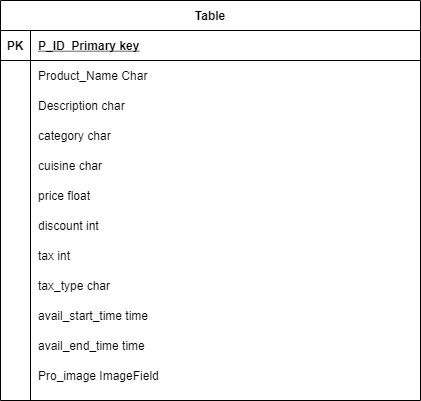

The diagram above was exported from draw.io. Its source (the exported page's mxGraphModel, read from the mxfile embedded in the PNG):
<mxGraphModel dx="1102" dy="450" grid="1" gridSize="10" guides="1" tooltips="1" connect="1" arrows="1" fold="1" page="1" pageScale="1" pageWidth="850" pageHeight="1100" math="0" shadow="0" extFonts="Permanent Marker^https://fonts.googleapis.com/css?family=Permanent+Marker">
  <root>
    <mxCell id="0" />
    <mxCell id="1" parent="0" />
    <mxCell id="pwGP8KHf9CodysyK03lG-1" value="Table" style="shape=table;startSize=30;container=1;collapsible=1;childLayout=tableLayout;fixedRows=1;rowLines=0;fontStyle=1;align=center;resizeLast=1;" vertex="1" parent="1">
      <mxGeometry x="110" y="150" width="420" height="400" as="geometry" />
    </mxCell>
    <mxCell id="pwGP8KHf9CodysyK03lG-2" value="" style="shape=partialRectangle;collapsible=0;dropTarget=0;pointerEvents=0;fillColor=none;top=0;left=0;bottom=1;right=0;points=[[0,0.5],[1,0.5]];portConstraint=eastwest;" vertex="1" parent="pwGP8KHf9CodysyK03lG-1">
      <mxGeometry y="30" width="420" height="30" as="geometry" />
    </mxCell>
    <mxCell id="pwGP8KHf9CodysyK03lG-3" value="PK" style="shape=partialRectangle;connectable=0;fillColor=none;top=0;left=0;bottom=0;right=0;fontStyle=1;overflow=hidden;" vertex="1" parent="pwGP8KHf9CodysyK03lG-2">
      <mxGeometry width="30" height="30" as="geometry">
        <mxRectangle width="30" height="30" as="alternateBounds" />
      </mxGeometry>
    </mxCell>
    <mxCell id="pwGP8KHf9CodysyK03lG-4" value="P_ID  Primary key" style="shape=partialRectangle;connectable=0;fillColor=none;top=0;left=0;bottom=0;right=0;align=left;spacingLeft=6;fontStyle=5;overflow=hidden;" vertex="1" parent="pwGP8KHf9CodysyK03lG-2">
      <mxGeometry x="30" width="390" height="30" as="geometry">
        <mxRectangle width="390" height="30" as="alternateBounds" />
      </mxGeometry>
    </mxCell>
    <mxCell id="pwGP8KHf9CodysyK03lG-5" value="" style="shape=partialRectangle;collapsible=0;dropTarget=0;pointerEvents=0;fillColor=none;top=0;left=0;bottom=0;right=0;points=[[0,0.5],[1,0.5]];portConstraint=eastwest;" vertex="1" parent="pwGP8KHf9CodysyK03lG-1">
      <mxGeometry y="60" width="420" height="30" as="geometry" />
    </mxCell>
    <mxCell id="pwGP8KHf9CodysyK03lG-6" value="" style="shape=partialRectangle;connectable=0;fillColor=none;top=0;left=0;bottom=0;right=0;editable=1;overflow=hidden;" vertex="1" parent="pwGP8KHf9CodysyK03lG-5">
      <mxGeometry width="30" height="30" as="geometry">
        <mxRectangle width="30" height="30" as="alternateBounds" />
      </mxGeometry>
    </mxCell>
    <mxCell id="pwGP8KHf9CodysyK03lG-7" value="Product_Name Char" style="shape=partialRectangle;connectable=0;fillColor=none;top=0;left=0;bottom=0;right=0;align=left;spacingLeft=6;overflow=hidden;" vertex="1" parent="pwGP8KHf9CodysyK03lG-5">
      <mxGeometry x="30" width="390" height="30" as="geometry">
        <mxRectangle width="390" height="30" as="alternateBounds" />
      </mxGeometry>
    </mxCell>
    <mxCell id="pwGP8KHf9CodysyK03lG-8" value="" style="shape=partialRectangle;collapsible=0;dropTarget=0;pointerEvents=0;fillColor=none;top=0;left=0;bottom=0;right=0;points=[[0,0.5],[1,0.5]];portConstraint=eastwest;" vertex="1" parent="pwGP8KHf9CodysyK03lG-1">
      <mxGeometry y="90" width="420" height="30" as="geometry" />
    </mxCell>
    <mxCell id="pwGP8KHf9CodysyK03lG-9" value="" style="shape=partialRectangle;connectable=0;fillColor=none;top=0;left=0;bottom=0;right=0;editable=1;overflow=hidden;" vertex="1" parent="pwGP8KHf9CodysyK03lG-8">
      <mxGeometry width="30" height="30" as="geometry">
        <mxRectangle width="30" height="30" as="alternateBounds" />
      </mxGeometry>
    </mxCell>
    <mxCell id="pwGP8KHf9CodysyK03lG-10" value="Description char" style="shape=partialRectangle;connectable=0;fillColor=none;top=0;left=0;bottom=0;right=0;align=left;spacingLeft=6;overflow=hidden;" vertex="1" parent="pwGP8KHf9CodysyK03lG-8">
      <mxGeometry x="30" width="390" height="30" as="geometry">
        <mxRectangle width="390" height="30" as="alternateBounds" />
      </mxGeometry>
    </mxCell>
    <mxCell id="pwGP8KHf9CodysyK03lG-11" value="" style="shape=partialRectangle;collapsible=0;dropTarget=0;pointerEvents=0;fillColor=none;top=0;left=0;bottom=0;right=0;points=[[0,0.5],[1,0.5]];portConstraint=eastwest;" vertex="1" parent="pwGP8KHf9CodysyK03lG-1">
      <mxGeometry y="120" width="420" height="30" as="geometry" />
    </mxCell>
    <mxCell id="pwGP8KHf9CodysyK03lG-12" value="" style="shape=partialRectangle;connectable=0;fillColor=none;top=0;left=0;bottom=0;right=0;editable=1;overflow=hidden;" vertex="1" parent="pwGP8KHf9CodysyK03lG-11">
      <mxGeometry width="30" height="30" as="geometry">
        <mxRectangle width="30" height="30" as="alternateBounds" />
      </mxGeometry>
    </mxCell>
    <mxCell id="pwGP8KHf9CodysyK03lG-13" value="category char" style="shape=partialRectangle;connectable=0;fillColor=none;top=0;left=0;bottom=0;right=0;align=left;spacingLeft=6;overflow=hidden;" vertex="1" parent="pwGP8KHf9CodysyK03lG-11">
      <mxGeometry x="30" width="390" height="30" as="geometry">
        <mxRectangle width="390" height="30" as="alternateBounds" />
      </mxGeometry>
    </mxCell>
    <mxCell id="pwGP8KHf9CodysyK03lG-14" value="" style="shape=partialRectangle;collapsible=0;dropTarget=0;pointerEvents=0;fillColor=none;top=0;left=0;bottom=0;right=0;points=[[0,0.5],[1,0.5]];portConstraint=eastwest;" vertex="1" parent="pwGP8KHf9CodysyK03lG-1">
      <mxGeometry y="150" width="420" height="30" as="geometry" />
    </mxCell>
    <mxCell id="pwGP8KHf9CodysyK03lG-15" value="" style="shape=partialRectangle;connectable=0;fillColor=none;top=0;left=0;bottom=0;right=0;editable=1;overflow=hidden;" vertex="1" parent="pwGP8KHf9CodysyK03lG-14">
      <mxGeometry width="30" height="30" as="geometry">
        <mxRectangle width="30" height="30" as="alternateBounds" />
      </mxGeometry>
    </mxCell>
    <mxCell id="pwGP8KHf9CodysyK03lG-16" value="cuisine char" style="shape=partialRectangle;connectable=0;fillColor=none;top=0;left=0;bottom=0;right=0;align=left;spacingLeft=6;overflow=hidden;" vertex="1" parent="pwGP8KHf9CodysyK03lG-14">
      <mxGeometry x="30" width="390" height="30" as="geometry">
        <mxRectangle width="390" height="30" as="alternateBounds" />
      </mxGeometry>
    </mxCell>
    <mxCell id="pwGP8KHf9CodysyK03lG-17" value="" style="shape=partialRectangle;collapsible=0;dropTarget=0;pointerEvents=0;fillColor=none;top=0;left=0;bottom=0;right=0;points=[[0,0.5],[1,0.5]];portConstraint=eastwest;" vertex="1" parent="pwGP8KHf9CodysyK03lG-1">
      <mxGeometry y="180" width="420" height="30" as="geometry" />
    </mxCell>
    <mxCell id="pwGP8KHf9CodysyK03lG-18" value="" style="shape=partialRectangle;connectable=0;fillColor=none;top=0;left=0;bottom=0;right=0;editable=1;overflow=hidden;" vertex="1" parent="pwGP8KHf9CodysyK03lG-17">
      <mxGeometry width="30" height="30" as="geometry">
        <mxRectangle width="30" height="30" as="alternateBounds" />
      </mxGeometry>
    </mxCell>
    <mxCell id="pwGP8KHf9CodysyK03lG-19" value="price float" style="shape=partialRectangle;connectable=0;fillColor=none;top=0;left=0;bottom=0;right=0;align=left;spacingLeft=6;overflow=hidden;" vertex="1" parent="pwGP8KHf9CodysyK03lG-17">
      <mxGeometry x="30" width="390" height="30" as="geometry">
        <mxRectangle width="390" height="30" as="alternateBounds" />
      </mxGeometry>
    </mxCell>
    <mxCell id="pwGP8KHf9CodysyK03lG-20" value="" style="shape=partialRectangle;collapsible=0;dropTarget=0;pointerEvents=0;fillColor=none;top=0;left=0;bottom=0;right=0;points=[[0,0.5],[1,0.5]];portConstraint=eastwest;" vertex="1" parent="pwGP8KHf9CodysyK03lG-1">
      <mxGeometry y="210" width="420" height="30" as="geometry" />
    </mxCell>
    <mxCell id="pwGP8KHf9CodysyK03lG-21" value="" style="shape=partialRectangle;connectable=0;fillColor=none;top=0;left=0;bottom=0;right=0;editable=1;overflow=hidden;" vertex="1" parent="pwGP8KHf9CodysyK03lG-20">
      <mxGeometry width="30" height="30" as="geometry">
        <mxRectangle width="30" height="30" as="alternateBounds" />
      </mxGeometry>
    </mxCell>
    <mxCell id="pwGP8KHf9CodysyK03lG-22" value="discount int" style="shape=partialRectangle;connectable=0;fillColor=none;top=0;left=0;bottom=0;right=0;align=left;spacingLeft=6;overflow=hidden;" vertex="1" parent="pwGP8KHf9CodysyK03lG-20">
      <mxGeometry x="30" width="390" height="30" as="geometry">
        <mxRectangle width="390" height="30" as="alternateBounds" />
      </mxGeometry>
    </mxCell>
    <mxCell id="pwGP8KHf9CodysyK03lG-23" value="" style="shape=partialRectangle;collapsible=0;dropTarget=0;pointerEvents=0;fillColor=none;top=0;left=0;bottom=0;right=0;points=[[0,0.5],[1,0.5]];portConstraint=eastwest;" vertex="1" parent="pwGP8KHf9CodysyK03lG-1">
      <mxGeometry y="240" width="420" height="30" as="geometry" />
    </mxCell>
    <mxCell id="pwGP8KHf9CodysyK03lG-24" value="" style="shape=partialRectangle;connectable=0;fillColor=none;top=0;left=0;bottom=0;right=0;editable=1;overflow=hidden;" vertex="1" parent="pwGP8KHf9CodysyK03lG-23">
      <mxGeometry width="30" height="30" as="geometry">
        <mxRectangle width="30" height="30" as="alternateBounds" />
      </mxGeometry>
    </mxCell>
    <mxCell id="pwGP8KHf9CodysyK03lG-25" value="tax int" style="shape=partialRectangle;connectable=0;fillColor=none;top=0;left=0;bottom=0;right=0;align=left;spacingLeft=6;overflow=hidden;" vertex="1" parent="pwGP8KHf9CodysyK03lG-23">
      <mxGeometry x="30" width="390" height="30" as="geometry">
        <mxRectangle width="390" height="30" as="alternateBounds" />
      </mxGeometry>
    </mxCell>
    <mxCell id="pwGP8KHf9CodysyK03lG-26" value="" style="shape=partialRectangle;collapsible=0;dropTarget=0;pointerEvents=0;fillColor=none;top=0;left=0;bottom=0;right=0;points=[[0,0.5],[1,0.5]];portConstraint=eastwest;" vertex="1" parent="pwGP8KHf9CodysyK03lG-1">
      <mxGeometry y="270" width="420" height="30" as="geometry" />
    </mxCell>
    <mxCell id="pwGP8KHf9CodysyK03lG-27" value="" style="shape=partialRectangle;connectable=0;fillColor=none;top=0;left=0;bottom=0;right=0;editable=1;overflow=hidden;" vertex="1" parent="pwGP8KHf9CodysyK03lG-26">
      <mxGeometry width="30" height="30" as="geometry">
        <mxRectangle width="30" height="30" as="alternateBounds" />
      </mxGeometry>
    </mxCell>
    <mxCell id="pwGP8KHf9CodysyK03lG-28" value="tax_type char" style="shape=partialRectangle;connectable=0;fillColor=none;top=0;left=0;bottom=0;right=0;align=left;spacingLeft=6;overflow=hidden;" vertex="1" parent="pwGP8KHf9CodysyK03lG-26">
      <mxGeometry x="30" width="390" height="30" as="geometry">
        <mxRectangle width="390" height="30" as="alternateBounds" />
      </mxGeometry>
    </mxCell>
    <mxCell id="pwGP8KHf9CodysyK03lG-29" value="" style="shape=partialRectangle;collapsible=0;dropTarget=0;pointerEvents=0;fillColor=none;top=0;left=0;bottom=0;right=0;points=[[0,0.5],[1,0.5]];portConstraint=eastwest;" vertex="1" parent="pwGP8KHf9CodysyK03lG-1">
      <mxGeometry y="300" width="420" height="30" as="geometry" />
    </mxCell>
    <mxCell id="pwGP8KHf9CodysyK03lG-30" value="" style="shape=partialRectangle;connectable=0;fillColor=none;top=0;left=0;bottom=0;right=0;editable=1;overflow=hidden;" vertex="1" parent="pwGP8KHf9CodysyK03lG-29">
      <mxGeometry width="30" height="30" as="geometry">
        <mxRectangle width="30" height="30" as="alternateBounds" />
      </mxGeometry>
    </mxCell>
    <mxCell id="pwGP8KHf9CodysyK03lG-31" value="avail_start_time time" style="shape=partialRectangle;connectable=0;fillColor=none;top=0;left=0;bottom=0;right=0;align=left;spacingLeft=6;overflow=hidden;" vertex="1" parent="pwGP8KHf9CodysyK03lG-29">
      <mxGeometry x="30" width="390" height="30" as="geometry">
        <mxRectangle width="390" height="30" as="alternateBounds" />
      </mxGeometry>
    </mxCell>
    <mxCell id="pwGP8KHf9CodysyK03lG-32" value="" style="shape=partialRectangle;collapsible=0;dropTarget=0;pointerEvents=0;fillColor=none;top=0;left=0;bottom=0;right=0;points=[[0,0.5],[1,0.5]];portConstraint=eastwest;" vertex="1" parent="pwGP8KHf9CodysyK03lG-1">
      <mxGeometry y="330" width="420" height="30" as="geometry" />
    </mxCell>
    <mxCell id="pwGP8KHf9CodysyK03lG-33" value="" style="shape=partialRectangle;connectable=0;fillColor=none;top=0;left=0;bottom=0;right=0;editable=1;overflow=hidden;" vertex="1" parent="pwGP8KHf9CodysyK03lG-32">
      <mxGeometry width="30" height="30" as="geometry">
        <mxRectangle width="30" height="30" as="alternateBounds" />
      </mxGeometry>
    </mxCell>
    <mxCell id="pwGP8KHf9CodysyK03lG-34" value="avail_end_time time" style="shape=partialRectangle;connectable=0;fillColor=none;top=0;left=0;bottom=0;right=0;align=left;spacingLeft=6;overflow=hidden;" vertex="1" parent="pwGP8KHf9CodysyK03lG-32">
      <mxGeometry x="30" width="390" height="30" as="geometry">
        <mxRectangle width="390" height="30" as="alternateBounds" />
      </mxGeometry>
    </mxCell>
    <mxCell id="pwGP8KHf9CodysyK03lG-69" value="" style="shape=partialRectangle;collapsible=0;dropTarget=0;pointerEvents=0;fillColor=none;top=0;left=0;bottom=0;right=0;points=[[0,0.5],[1,0.5]];portConstraint=eastwest;" vertex="1" parent="pwGP8KHf9CodysyK03lG-1">
      <mxGeometry y="360" width="420" height="30" as="geometry" />
    </mxCell>
    <mxCell id="pwGP8KHf9CodysyK03lG-70" value="" style="shape=partialRectangle;connectable=0;fillColor=none;top=0;left=0;bottom=0;right=0;editable=1;overflow=hidden;" vertex="1" parent="pwGP8KHf9CodysyK03lG-69">
      <mxGeometry width="30" height="30" as="geometry">
        <mxRectangle width="30" height="30" as="alternateBounds" />
      </mxGeometry>
    </mxCell>
    <mxCell id="pwGP8KHf9CodysyK03lG-71" value="Pro_image ImageField" style="shape=partialRectangle;connectable=0;fillColor=none;top=0;left=0;bottom=0;right=0;align=left;spacingLeft=6;overflow=hidden;" vertex="1" parent="pwGP8KHf9CodysyK03lG-69">
      <mxGeometry x="30" width="390" height="30" as="geometry">
        <mxRectangle width="390" height="30" as="alternateBounds" />
      </mxGeometry>
    </mxCell>
  </root>
</mxGraphModel>